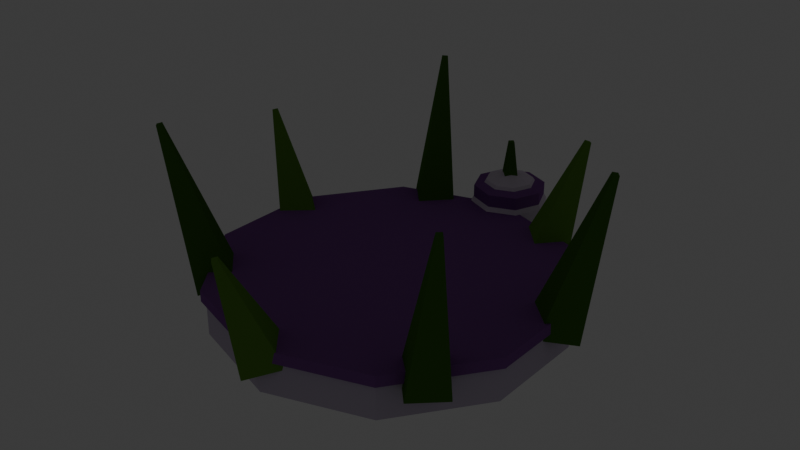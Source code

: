 # Source: char_hat_turnip_crown.blend  (saved by Blender 5.2.45; exported with 4.5.12 LTS)
import bpy
from mathutils import Matrix  # noqa: F401  (used for matrix-valued properties, if any)

bpy.ops.wm.read_factory_settings(use_empty=True)
scene = bpy.context.scene
scene.name = 'Scene'

# ---- collections
col_collection = bpy.data.collections.new('Collection'); scene.collection.children.link(col_collection)

# ---- materials (node trees are filled in below, after node groups)
mat_mat_flat_lit = bpy.data.materials.new('mat_flat_lit')
mat_mat_emissive_warm = bpy.data.materials.new('mat_emissive_warm')
mat_mat_emissive_ember = bpy.data.materials.new('mat_emissive_ember')

# ---- material node trees
mat_mat_flat_lit.use_nodes = True; mat_mat_flat_lit.node_tree.nodes.clear()
_N = mat_mat_flat_lit.node_tree.nodes; _L = mat_mat_flat_lit.node_tree.links
n0 = _N.new('ShaderNodeOutputMaterial'); n0.name = 'Material Output'; n0.location = (0, 0)
n1 = _N.new('ShaderNodeBsdfPrincipled'); n1.name = 'Principled BSDF'; n1.location = (0, 0)
n1.inputs[2].default_value = 1.0
n1.inputs[10].default_value = 0.005
n1.inputs[13].default_value = 0.0
n2 = _N.new('ShaderNodeVertexColor'); n2.name = 'Color Attribute'; n2.location = (0, 0)
n2.layer_name = 'Col'
_L.new(n2.outputs[0], n1.inputs[0])
_L.new(n1.outputs[0], n0.inputs[0])
n0.is_active_output = True
mat_mat_emissive_warm.use_nodes = True; mat_mat_emissive_warm.node_tree.nodes.clear()
_N = mat_mat_emissive_warm.node_tree.nodes; _L = mat_mat_emissive_warm.node_tree.links
n0 = _N.new('ShaderNodeOutputMaterial'); n0.name = 'Material Output'; n0.location = (0, 0)
n1 = _N.new('ShaderNodeBsdfPrincipled'); n1.name = 'Principled BSDF'; n1.location = (0, 0)
n1.inputs[2].default_value = 1.0
n1.inputs[10].default_value = 0.005
n1.inputs[13].default_value = 0.0
n1.inputs[27].default_value = (1.0, 0.4564, 0.1022, 1.0)
n1.inputs[28].default_value = 1.0
n2 = _N.new('ShaderNodeVertexColor'); n2.name = 'Color Attribute'; n2.location = (0, 0)
n2.layer_name = 'Col'
_L.new(n2.outputs[0], n1.inputs[0])
_L.new(n1.outputs[0], n0.inputs[0])
n0.is_active_output = True
mat_mat_emissive_ember.use_nodes = True; mat_mat_emissive_ember.node_tree.nodes.clear()
_N = mat_mat_emissive_ember.node_tree.nodes; _L = mat_mat_emissive_ember.node_tree.links
n0 = _N.new('ShaderNodeOutputMaterial'); n0.name = 'Material Output'; n0.location = (0, 0)
n1 = _N.new('ShaderNodeBsdfPrincipled'); n1.name = 'Principled BSDF'; n1.location = (0, 0)
n1.inputs[2].default_value = 1.0
n1.inputs[10].default_value = 0.005
n1.inputs[13].default_value = 0.0
n1.inputs[27].default_value = (1.0, 0.1022, 0.0137, 1.0)
n1.inputs[28].default_value = 1.0
n2 = _N.new('ShaderNodeVertexColor'); n2.name = 'Color Attribute'; n2.location = (0, 0)
n2.layer_name = 'Col'
_L.new(n2.outputs[0], n1.inputs[0])
_L.new(n1.outputs[0], n0.inputs[0])
n0.is_active_output = True

# ---- world
world_world = bpy.data.worlds.new('World'); scene.world = world_world
world_world.use_nodes = True; world_world.node_tree.nodes.clear()
_N = world_world.node_tree.nodes; _L = world_world.node_tree.links
n0 = _N.new('ShaderNodeOutputWorld'); n0.name = 'World Output'; n0.location = (200, 100)
n1 = _N.new('ShaderNodeBackground'); n1.name = 'Background'; n1.location = (-200, 100)
n1.inputs[0].default_value = (0.05088, 0.05088, 0.05088, 1.0)
_L.new(n1.outputs[0], n0.inputs[0])
n0.is_active_output = True
world_world.color = (0.05088, 0.05088, 0.05088)
world_world.sun_shadow_jitter_overblur = 0.0

# ---- meshes
me_hat = bpy.data.meshes.new('Hat')
me_hat.from_pydata([(0.0, 0.205, 0.085), (0.0, 0.2315, 0.07545), (0.0, 0.185, 0.0), (0.0, 0.185, 0.04), (0.1087, 0.1497, 0.0), (0.1087, 0.1497, 0.04), (0.1759, 0.05717, 0.0), (0.1759, 0.05717, 0.04), (0.1759, -0.05717, 0.0), (0.1759, -0.05717, 0.04), (0.1087, -0.1497, 0.0), (0.1087, -0.1497, 0.04), (0.0, -0.185, 0.0), (0.0, -0.185, 0.04), (-0.1087, -0.1497, 0.0), (-0.1087, -0.1497, 0.04), (-0.1759, -0.05717, 0.0), (-0.1759, -0.05717, 0.04), (-0.1759, 0.05717, 0.0), (-0.1759, 0.05717, 0.04), (-0.1087, 0.1497, 0.0), (-0.1087, 0.1497, 0.04), (0.0, 0.19, 0.038), (0.0, 0.19, 0.05), (0.1117, 0.1537, 0.038), (0.1117, 0.1537, 0.05), (0.1807, 0.05871, 0.038), (0.1807, 0.05871, 0.05), (0.1807, -0.05871, 0.038), (0.1807, -0.05871, 0.05), (0.1117, -0.1537, 0.038), (0.1117, -0.1537, 0.05), (0.0, -0.19, 0.038), (0.0, -0.19, 0.05), (-0.1117, -0.1537, 0.038), (-0.1117, -0.1537, 0.05), (-0.1807, -0.05871, 0.038), (-0.1807, -0.05871, 0.05), (-0.1807, 0.05871, 0.038), (-0.1807, 0.05871, 0.05), (-0.1117, 0.1537, 0.038), (-0.1117, 0.1537, 0.05), (0.1713, 0.06473, 0.02847), (0.2156, 0.0477, 0.1998), (0.2006, 0.03457, 0.02248), (0.2195, 0.04368, 0.199), (0.1717, 0.004807, 0.03153), (0.2156, 0.03971, 0.2002), (0.1425, 0.03496, 0.03752), (0.2117, 0.04373, 0.201), (0.07898, 0.1843, 0.02062), (0.1002, 0.1996, 0.1487), (0.1094, 0.155, 0.0252), (0.1042, 0.1957, 0.1494), (0.08053, 0.1273, 0.03938), (0.1004, 0.192, 0.1513), (0.05015, 0.1565, 0.0348), (0.09631, 0.1959, 0.1506), (-0.07169, 0.1886, 0.023), (-0.09054, 0.2044, 0.1991), (-0.04223, 0.1598, 0.03316), (-0.08661, 0.2005, 0.2004), (-0.07244, 0.1303, 0.037), (-0.09064, 0.1966, 0.2009), (-0.1019, 0.1591, 0.02684), (-0.09457, 0.2004, 0.1996), (-0.1692, 0.07298, 0.02741), (-0.2132, 0.05816, 0.1497), (-0.1414, 0.04355, 0.04021), (-0.2095, 0.05423, 0.1514), (-0.1701, 0.01321, 0.03259), (-0.2133, 0.05019, 0.1503), (-0.1978, 0.04264, 0.01979), (-0.217, 0.05411, 0.1486), (-0.1399, -0.0761, 0.03464), (-0.1754, -0.129, 0.2006), (-0.1101, -0.1062, 0.03612), (-0.1714, -0.133, 0.2008), (-0.139, -0.1354, 0.02536), (-0.1752, -0.1369, 0.1994), (-0.1688, -0.1053, 0.02388), (-0.1792, -0.1329, 0.1992), (-0.004316, -0.1469, 0.04053), (-0.005374, -0.2162, 0.1514), (0.02573, -0.175, 0.03026), (-0.001368, -0.2199, 0.15), (-0.004223, -0.203, 0.01947), (-0.005361, -0.2237, 0.1486), (-0.03427, -0.1749, 0.02974), (-0.009367, -0.2199, 0.15), (0.1346, -0.08283, 0.03493), (0.1687, -0.1374, 0.2007), (0.1635, -0.1119, 0.02412), (0.1725, -0.1413, 0.1992), (0.1336, -0.142, 0.02507), (0.1685, -0.1453, 0.1993), (0.1047, -0.1129, 0.03588), (0.1647, -0.1414, 0.2008), (0.0, 0.2478, 0.05045), (0.0, 0.2478, 0.01955), (0.0, 0.2315, -0.005451), (0.0, 0.205, -0.015), (0.0, 0.205, 0.036), (0.0187, 0.2237, 0.07545), (0.03026, 0.2353, 0.05045), (0.03026, 0.2353, 0.01955), (0.0187, 0.2237, -0.005451), (0.0, 0.1652, 0.047), (0.0, 0.1652, 0.069), (0.02645, 0.205, 0.07545), (0.0428, 0.205, 0.05045), (0.0428, 0.205, 0.01955), (0.02645, 0.205, -0.005451), (0.0, 0.205, 0.08), (0.0187, 0.1863, 0.07545), (0.03026, 0.1747, 0.05045), (0.03026, 0.1747, 0.01955), (0.0187, 0.1863, -0.005451), (0.02817, 0.1768, 0.069), (0.02817, 0.1768, 0.047), (0.0, 0.1785, 0.07545), (0.0, 0.1622, 0.05045), (0.0, 0.1622, 0.01955), (0.0, 0.1785, -0.005451), (-0.0187, 0.1863, 0.07545), (-0.03026, 0.1747, 0.05045), (-0.03026, 0.1747, 0.01955), (-0.0187, 0.1863, -0.005451), (0.03984, 0.205, 0.047), (0.03984, 0.205, 0.069), (-0.02645, 0.205, 0.07545), (-0.0428, 0.205, 0.05045), (-0.0428, 0.205, 0.01955), (-0.02645, 0.205, -0.005451), (-0.0187, 0.2237, 0.07545), (-0.03026, 0.2353, 0.05045), (-0.03026, 0.2353, 0.01955), (-0.0187, 0.2237, -0.005451), (0.02817, 0.2332, 0.069), (0.02817, 0.2332, 0.047), (0.0, 0.2448, 0.069), (-0.004, 0.205, 0.12), (-0.012, 0.205, 0.07), (-0.02817, 0.1768, 0.047), (-0.02817, 0.1768, 0.069), (0.0, 0.201, 0.12), (0.0, 0.193, 0.07), (-0.03984, 0.205, 0.047), (-0.03984, 0.205, 0.069), (0.004, 0.205, 0.12), (0.012, 0.205, 0.07), (-0.02817, 0.2332, 0.047), (-0.02817, 0.2332, 0.069), (0.0, 0.209, 0.12), (0.0, 0.217, 0.07), (0.0, 0.2448, 0.047)], [], [(32, 33, 35, 34), (26, 27, 29, 28), (2, 3, 5, 4), (48, 49, 43, 42), (47, 45, 43, 49), (4, 5, 7, 6), (46, 48, 42, 44), (99, 98, 104, 105), (6, 7, 9, 8), (30, 31, 33, 32), (24, 25, 27, 26), (8, 9, 11, 10), (58, 59, 61, 60), (60, 61, 63, 62), (10, 11, 13, 12), (66, 67, 69, 68), (56, 50, 52, 54), (12, 13, 15, 14), (28, 29, 31, 30), (22, 23, 25, 24), (14, 15, 17, 16), (44, 45, 47, 46), (46, 47, 49, 48), (16, 17, 19, 18), (5, 3, 21, 19, 17, 15, 13, 11, 9, 7), (56, 57, 51, 50), (18, 19, 21, 20), (53, 51, 57, 55), (54, 55, 57, 56), (20, 21, 3, 2), (2, 4, 6, 8, 10, 12, 14, 16, 18, 20), (42, 43, 45, 44), (34, 35, 37, 36), (74, 75, 77, 76), (50, 51, 53, 52), (36, 37, 39, 38), (29, 27, 25, 23, 41, 39, 37, 35, 33, 31), (52, 53, 55, 54), (38, 39, 41, 40), (1, 0, 103), (68, 69, 71, 70), (40, 41, 23, 22), (34, 36, 38, 40, 22, 24, 26, 28, 30, 32), (58, 60, 62, 64), (62, 63, 65, 64), (76, 77, 79, 78), (82, 83, 85, 84), (64, 65, 59, 58), (63, 61, 59, 65), (66, 68, 70, 72), (70, 71, 73, 72), (84, 85, 87, 86), (90, 91, 93, 92), (72, 73, 67, 66), (71, 69, 67, 73), (76, 78, 80, 74), (78, 79, 81, 80), (92, 93, 95, 94), (101, 100, 106), (80, 81, 75, 74), (79, 77, 75, 81), (84, 86, 88, 82), (86, 87, 89, 88), (101, 106, 112), (100, 99, 105, 106), (88, 89, 83, 82), (87, 85, 83, 89), (92, 94, 96, 90), (94, 95, 97, 96), (98, 1, 103, 104), (105, 104, 110, 111), (96, 97, 91, 90), (95, 93, 91, 97), (104, 103, 109, 110), (103, 0, 109), (106, 105, 111, 112), (101, 112, 117), (111, 110, 115, 116), (110, 109, 114, 115), (109, 0, 114), (112, 111, 116, 117), (101, 117, 123), (116, 115, 121, 122), (115, 114, 120, 121), (114, 0, 120), (117, 116, 122, 123), (101, 123, 127), (122, 121, 125, 126), (121, 120, 124, 125), (120, 0, 124), (123, 122, 126, 127), (101, 127, 133), (126, 125, 131, 132), (125, 124, 130, 131), (124, 0, 130), (127, 126, 132, 133), (101, 133, 137), (132, 131, 135, 136), (131, 130, 134, 135), (130, 0, 134), (133, 132, 136, 137), (101, 137, 100), (136, 135, 98, 99), (135, 134, 1, 98), (134, 0, 1), (137, 136, 99, 100), (140, 113, 138), (155, 140, 138, 139), (102, 155, 139), (102, 139, 128), (139, 138, 129, 128), (138, 113, 129), (129, 113, 118), (128, 129, 118, 119), (102, 128, 119), (102, 119, 107), (119, 118, 108, 107), (118, 113, 108), (108, 113, 144), (107, 108, 144, 143), (102, 107, 143), (102, 143, 147), (143, 144, 148, 147), (144, 113, 148), (102, 147, 151), (147, 148, 152, 151), (148, 113, 152), (102, 151, 155), (151, 152, 140, 155), (152, 113, 140), (154, 153, 149, 150), (150, 149, 145, 146), (149, 153, 141, 145), (146, 145, 141, 142), (142, 141, 153, 154), (154, 150, 146, 142)])
_ca = me_hat.color_attributes.new('Col', 'BYTE_COLOR', 'CORNER')
_ca.data.foreach_set('color', [0.2542, 0.1022, 0.3515, 1.0, 0.2542, 0.1022, 0.3515, 1.0, 0.2542, 0.1022, 0.3515, 1.0, 0.2542, 0.1022, 0.3515, 1.0, 0.2542, 0.1022, 0.3515, 1.0, 0.2542, 0.1022, 0.3515, 1.0, 0.2542, 0.1022, 0.3515, 1.0, 0.2542, 0.1022, 0.3515, 1.0, 0.624, 0.5457, 0.6867, 1.0, 0.624, 0.5457, 0.6867, 1.0, 0.624, 0.5457, 0.6867, 1.0, 0.624, 0.5457, 0.6867, 1.0, 0.07819, 0.1946, 0.0319, 1.0, 0.07819, 0.1946, 0.0319, 1.0, 0.07819, 0.1946, 0.0319, 1.0, 0.07819, 0.1946, 0.0319, 1.0, 0.07819, 0.1946, 0.0319, 1.0, 0.07819, 0.1946, 0.0319, 1.0, 0.07819, 0.1946, 0.0319, 1.0, 0.07819, 0.1946, 0.0319, 1.0, 0.624, 0.5457, 0.6867, 1.0, 0.624, 0.5457, 0.6867, 1.0, 0.624, 0.5457, 0.6867, 1.0, 0.624, 0.5457, 0.6867, 1.0, 0.07819, 0.1946, 0.0319, 1.0, 0.07819, 0.1946, 0.0319, 1.0, 0.07819, 0.1946, 0.0319, 1.0, 0.07819, 0.1946, 0.0319, 1.0, 0.7682, 0.6654, 0.807, 1.0, 0.7682, 0.6654, 0.807, 1.0, 0.7682, 0.6654, 0.807, 1.0, 0.7682, 0.6654, 0.807, 1.0, 0.624, 0.5457, 0.6867, 1.0, 0.624, 0.5457, 0.6867, 1.0, 0.624, 0.5457, 0.6867, 1.0, 0.624, 0.5457, 0.6867, 1.0, 0.2542, 0.1022, 0.3515, 1.0, 0.2542, 0.1022, 0.3515, 1.0, 0.2542, 0.1022, 0.3515, 1.0, 0.2542, 0.1022, 0.3515, 1.0, 0.2542, 0.1022, 0.3515, 1.0, 0.2542, 0.1022, 0.3515, 1.0, 0.2542, 0.1022, 0.3515, 1.0, 0.2542, 0.1022, 0.3515, 1.0, 0.624, 0.5457, 0.6867, 1.0, 0.624, 0.5457, 0.6867, 1.0, 0.624, 0.5457, 0.6867, 1.0, 0.624, 0.5457, 0.6867, 1.0, 0.07819, 0.1946, 0.0319, 1.0, 0.07819, 0.1946, 0.0319, 1.0, 0.07819, 0.1946, 0.0319, 1.0, 0.07819, 0.1946, 0.0319, 1.0, 0.07819, 0.1946, 0.0319, 1.0, 0.07819, 0.1946, 0.0319, 1.0, 0.07819, 0.1946, 0.0319, 1.0, 0.07819, 0.1946, 0.0319, 1.0, 0.624, 0.5457, 0.6867, 1.0, 0.624, 0.5457, 0.6867, 1.0, 0.624, 0.5457, 0.6867, 1.0, 0.624, 0.5457, 0.6867, 1.0, 0.1441, 0.3231, 0.04971, 1.0, 0.1441, 0.3231, 0.04971, 1.0, 0.1441, 0.3231, 0.04971, 1.0, 0.1441, 0.3231, 0.04971, 1.0, 0.1441, 0.3231, 0.04971, 1.0, 0.1441, 0.3231, 0.04971, 1.0, 0.1441, 0.3231, 0.04971, 1.0, 0.1441, 0.3231, 0.04971, 1.0, 0.624, 0.5457, 0.6867, 1.0, 0.624, 0.5457, 0.6867, 1.0, 0.624, 0.5457, 0.6867, 1.0, 0.624, 0.5457, 0.6867, 1.0, 0.2542, 0.1022, 0.3515, 1.0, 0.2542, 0.1022, 0.3515, 1.0, 0.2542, 0.1022, 0.3515, 1.0, 0.2542, 0.1022, 0.3515, 1.0, 0.2542, 0.1022, 0.3515, 1.0, 0.2542, 0.1022, 0.3515, 1.0, 0.2542, 0.1022, 0.3515, 1.0, 0.2542, 0.1022, 0.3515, 1.0, 0.624, 0.5457, 0.6867, 1.0, 0.624, 0.5457, 0.6867, 1.0, 0.624, 0.5457, 0.6867, 1.0, 0.624, 0.5457, 0.6867, 1.0, 0.07819, 0.1946, 0.0319, 1.0, 0.07819, 0.1946, 0.0319, 1.0, 0.07819, 0.1946, 0.0319, 1.0, 0.07819, 0.1946, 0.0319, 1.0, 0.07819, 0.1946, 0.0319, 1.0, 0.07819, 0.1946, 0.0319, 1.0, 0.07819, 0.1946, 0.0319, 1.0, 0.07819, 0.1946, 0.0319, 1.0, 0.624, 0.5457, 0.6867, 1.0, 0.624, 0.5457, 0.6867, 1.0, 0.624, 0.5457, 0.6867, 1.0, 0.624, 0.5457, 0.6867, 1.0, 0.624, 0.5457, 0.6867, 1.0, 0.624, 0.5457, 0.6867, 1.0, 0.624, 0.5457, 0.6867, 1.0, 0.624, 0.5457, 0.6867, 1.0, 0.624, 0.5457, 0.6867, 1.0, 0.624, 0.5457, 0.6867, 1.0, 0.624, 0.5457, 0.6867, 1.0, 0.624, 0.5457, 0.6867, 1.0, 0.624, 0.5457, 0.6867, 1.0, 0.624, 0.5457, 0.6867, 1.0, 0.1441, 0.3231, 0.04971, 1.0, 0.1441, 0.3231, 0.04971, 1.0, 0.1441, 0.3231, 0.04971, 1.0, 0.1441, 0.3231, 0.04971, 1.0, 0.624, 0.5457, 0.6867, 1.0, 0.624, 0.5457, 0.6867, 1.0, 0.624, 0.5457, 0.6867, 1.0, 0.624, 0.5457, 0.6867, 1.0, 0.1441, 0.3231, 0.04971, 1.0, 0.1441, 0.3231, 0.04971, 1.0, 0.1441, 0.3231, 0.04971, 1.0, 0.1441, 0.3231, 0.04971, 1.0, 0.1441, 0.3231, 0.04971, 1.0, 0.1441, 0.3231, 0.04971, 1.0, 0.1441, 0.3231, 0.04971, 1.0, 0.1441, 0.3231, 0.04971, 1.0, 0.624, 0.5457, 0.6867, 1.0, 0.624, 0.5457, 0.6867, 1.0, 0.624, 0.5457, 0.6867, 1.0, 0.624, 0.5457, 0.6867, 1.0, 0.624, 0.5457, 0.6867, 1.0, 0.624, 0.5457, 0.6867, 1.0, 0.624, 0.5457, 0.6867, 1.0, 0.624, 0.5457, 0.6867, 1.0, 0.624, 0.5457, 0.6867, 1.0, 0.624, 0.5457, 0.6867, 1.0, 0.624, 0.5457, 0.6867, 1.0, 0.624, 0.5457, 0.6867, 1.0, 0.624, 0.5457, 0.6867, 1.0, 0.624, 0.5457, 0.6867, 1.0, 0.07819, 0.1946, 0.0319, 1.0, 0.07819, 0.1946, 0.0319, 1.0, 0.07819, 0.1946, 0.0319, 1.0, 0.07819, 0.1946, 0.0319, 1.0, 0.2542, 0.1022, 0.3515, 1.0, 0.2542, 0.1022, 0.3515, 1.0, 0.2542, 0.1022, 0.3515, 1.0, 0.2542, 0.1022, 0.3515, 1.0, 0.07819, 0.1946, 0.0319, 1.0, 0.07819, 0.1946, 0.0319, 1.0, 0.07819, 0.1946, 0.0319, 1.0, 0.07819, 0.1946, 0.0319, 1.0, 0.1441, 0.3231, 0.04971, 1.0, 0.1441, 0.3231, 0.04971, 1.0, 0.1441, 0.3231, 0.04971, 1.0, 0.1441, 0.3231, 0.04971, 1.0, 0.2542, 0.1022, 0.3515, 1.0, 0.2542, 0.1022, 0.3515, 1.0, 0.2542, 0.1022, 0.3515, 1.0, 0.2542, 0.1022, 0.3515, 1.0, 0.2542, 0.1022, 0.3515, 1.0, 0.2542, 0.1022, 0.3515, 1.0, 0.2542, 0.1022, 0.3515, 1.0, 0.2542, 0.1022, 0.3515, 1.0, 0.2542, 0.1022, 0.3515, 1.0, 0.2542, 0.1022, 0.3515, 1.0, 0.2542, 0.1022, 0.3515, 1.0, 0.2542, 0.1022, 0.3515, 1.0, 0.2542, 0.1022, 0.3515, 1.0, 0.2542, 0.1022, 0.3515, 1.0, 0.1441, 0.3231, 0.04971, 1.0, 0.1441, 0.3231, 0.04971, 1.0, 0.1441, 0.3231, 0.04971, 1.0, 0.1441, 0.3231, 0.04971, 1.0, 0.2542, 0.1022, 0.3515, 1.0, 0.2542, 0.1022, 0.3515, 1.0, 0.2542, 0.1022, 0.3515, 1.0, 0.2542, 0.1022, 0.3515, 1.0, 0.7682, 0.6654, 0.807, 1.0, 0.7682, 0.6654, 0.807, 1.0, 0.7682, 0.6654, 0.807, 1.0, 0.1441, 0.3231, 0.04971, 1.0, 0.1441, 0.3231, 0.04971, 1.0, 0.1441, 0.3231, 0.04971, 1.0, 0.1441, 0.3231, 0.04971, 1.0, 0.2542, 0.1022, 0.3515, 1.0, 0.2542, 0.1022, 0.3515, 1.0, 0.2542, 0.1022, 0.3515, 1.0, 0.2542, 0.1022, 0.3515, 1.0, 0.2542, 0.1022, 0.3515, 1.0, 0.2542, 0.1022, 0.3515, 1.0, 0.2542, 0.1022, 0.3515, 1.0, 0.2542, 0.1022, 0.3515, 1.0, 0.2542, 0.1022, 0.3515, 1.0, 0.2542, 0.1022, 0.3515, 1.0, 0.2542, 0.1022, 0.3515, 1.0, 0.2542, 0.1022, 0.3515, 1.0, 0.2542, 0.1022, 0.3515, 1.0, 0.2542, 0.1022, 0.3515, 1.0, 0.07819, 0.1946, 0.0319, 1.0, 0.07819, 0.1946, 0.0319, 1.0, 0.07819, 0.1946, 0.0319, 1.0, 0.07819, 0.1946, 0.0319, 1.0, 0.07819, 0.1946, 0.0319, 1.0, 0.07819, 0.1946, 0.0319, 1.0, 0.07819, 0.1946, 0.0319, 1.0, 0.07819, 0.1946, 0.0319, 1.0, 0.07819, 0.1946, 0.0319, 1.0, 0.07819, 0.1946, 0.0319, 1.0, 0.07819, 0.1946, 0.0319, 1.0, 0.07819, 0.1946, 0.0319, 1.0, 0.1441, 0.3231, 0.04971, 1.0, 0.1441, 0.3231, 0.04971, 1.0, 0.1441, 0.3231, 0.04971, 1.0, 0.1441, 0.3231, 0.04971, 1.0, 0.07819, 0.1946, 0.0319, 1.0, 0.07819, 0.1946, 0.0319, 1.0, 0.07819, 0.1946, 0.0319, 1.0, 0.07819, 0.1946, 0.0319, 1.0, 0.07819, 0.1946, 0.0319, 1.0, 0.07819, 0.1946, 0.0319, 1.0, 0.07819, 0.1946, 0.0319, 1.0, 0.07819, 0.1946, 0.0319, 1.0, 0.1441, 0.3231, 0.04971, 1.0, 0.1441, 0.3231, 0.04971, 1.0, 0.1441, 0.3231, 0.04971, 1.0, 0.1441, 0.3231, 0.04971, 1.0, 0.1441, 0.3231, 0.04971, 1.0, 0.1441, 0.3231, 0.04971, 1.0, 0.1441, 0.3231, 0.04971, 1.0, 0.1441, 0.3231, 0.04971, 1.0, 0.1441, 0.3231, 0.04971, 1.0, 0.1441, 0.3231, 0.04971, 1.0, 0.1441, 0.3231, 0.04971, 1.0, 0.1441, 0.3231, 0.04971, 1.0, 0.07819, 0.1946, 0.0319, 1.0, 0.07819, 0.1946, 0.0319, 1.0, 0.07819, 0.1946, 0.0319, 1.0, 0.07819, 0.1946, 0.0319, 1.0, 0.1441, 0.3231, 0.04971, 1.0, 0.1441, 0.3231, 0.04971, 1.0, 0.1441, 0.3231, 0.04971, 1.0, 0.1441, 0.3231, 0.04971, 1.0, 0.1441, 0.3231, 0.04971, 1.0, 0.1441, 0.3231, 0.04971, 1.0, 0.1441, 0.3231, 0.04971, 1.0, 0.1441, 0.3231, 0.04971, 1.0, 0.07819, 0.1946, 0.0319, 1.0, 0.07819, 0.1946, 0.0319, 1.0, 0.07819, 0.1946, 0.0319, 1.0, 0.07819, 0.1946, 0.0319, 1.0, 0.07819, 0.1946, 0.0319, 1.0, 0.07819, 0.1946, 0.0319, 1.0, 0.07819, 0.1946, 0.0319, 1.0, 0.07819, 0.1946, 0.0319, 1.0, 0.07819, 0.1946, 0.0319, 1.0, 0.07819, 0.1946, 0.0319, 1.0, 0.07819, 0.1946, 0.0319, 1.0, 0.07819, 0.1946, 0.0319, 1.0, 0.7682, 0.6654, 0.807, 1.0, 0.7682, 0.6654, 0.807, 1.0, 0.7682, 0.6654, 0.807, 1.0, 0.07819, 0.1946, 0.0319, 1.0, 0.07819, 0.1946, 0.0319, 1.0, 0.07819, 0.1946, 0.0319, 1.0, 0.07819, 0.1946, 0.0319, 1.0, 0.07819, 0.1946, 0.0319, 1.0, 0.07819, 0.1946, 0.0319, 1.0, 0.07819, 0.1946, 0.0319, 1.0, 0.07819, 0.1946, 0.0319, 1.0, 0.1441, 0.3231, 0.04971, 1.0, 0.1441, 0.3231, 0.04971, 1.0, 0.1441, 0.3231, 0.04971, 1.0, 0.1441, 0.3231, 0.04971, 1.0, 0.1441, 0.3231, 0.04971, 1.0, 0.1441, 0.3231, 0.04971, 1.0, 0.1441, 0.3231, 0.04971, 1.0, 0.1441, 0.3231, 0.04971, 1.0, 0.7682, 0.6654, 0.807, 1.0, 0.7682, 0.6654, 0.807, 1.0, 0.7682, 0.6654, 0.807, 1.0, 0.7682, 0.6654, 0.807, 1.0, 0.7682, 0.6654, 0.807, 1.0, 0.7682, 0.6654, 0.807, 1.0, 0.7682, 0.6654, 0.807, 1.0, 0.1441, 0.3231, 0.04971, 1.0, 0.1441, 0.3231, 0.04971, 1.0, 0.1441, 0.3231, 0.04971, 1.0, 0.1441, 0.3231, 0.04971, 1.0, 0.1441, 0.3231, 0.04971, 1.0, 0.1441, 0.3231, 0.04971, 1.0, 0.1441, 0.3231, 0.04971, 1.0, 0.1441, 0.3231, 0.04971, 1.0, 0.07819, 0.1946, 0.0319, 1.0, 0.07819, 0.1946, 0.0319, 1.0, 0.07819, 0.1946, 0.0319, 1.0, 0.07819, 0.1946, 0.0319, 1.0, 0.07819, 0.1946, 0.0319, 1.0, 0.07819, 0.1946, 0.0319, 1.0, 0.07819, 0.1946, 0.0319, 1.0, 0.07819, 0.1946, 0.0319, 1.0, 0.7682, 0.6654, 0.807, 1.0, 0.7682, 0.6654, 0.807, 1.0, 0.7682, 0.6654, 0.807, 1.0, 0.7682, 0.6654, 0.807, 1.0, 0.7682, 0.6654, 0.807, 1.0, 0.7682, 0.6654, 0.807, 1.0, 0.7682, 0.6654, 0.807, 1.0, 0.7682, 0.6654, 0.807, 1.0, 0.07819, 0.1946, 0.0319, 1.0, 0.07819, 0.1946, 0.0319, 1.0, 0.07819, 0.1946, 0.0319, 1.0, 0.07819, 0.1946, 0.0319, 1.0, 0.07819, 0.1946, 0.0319, 1.0, 0.07819, 0.1946, 0.0319, 1.0, 0.07819, 0.1946, 0.0319, 1.0, 0.07819, 0.1946, 0.0319, 1.0, 0.7682, 0.6654, 0.807, 1.0, 0.7682, 0.6654, 0.807, 1.0, 0.7682, 0.6654, 0.807, 1.0, 0.7682, 0.6654, 0.807, 1.0, 0.7682, 0.6654, 0.807, 1.0, 0.7682, 0.6654, 0.807, 1.0, 0.7682, 0.6654, 0.807, 1.0, 0.7682, 0.6654, 0.807, 1.0, 0.7682, 0.6654, 0.807, 1.0, 0.7682, 0.6654, 0.807, 1.0, 0.7682, 0.6654, 0.807, 1.0, 0.7682, 0.6654, 0.807, 1.0, 0.7682, 0.6654, 0.807, 1.0, 0.7682, 0.6654, 0.807, 1.0, 0.7682, 0.6654, 0.807, 1.0, 0.7682, 0.6654, 0.807, 1.0, 0.7682, 0.6654, 0.807, 1.0, 0.7682, 0.6654, 0.807, 1.0, 0.7682, 0.6654, 0.807, 1.0, 0.7682, 0.6654, 0.807, 1.0, 0.7682, 0.6654, 0.807, 1.0, 0.7682, 0.6654, 0.807, 1.0, 0.7682, 0.6654, 0.807, 1.0, 0.7682, 0.6654, 0.807, 1.0, 0.7682, 0.6654, 0.807, 1.0, 0.7682, 0.6654, 0.807, 1.0, 0.7682, 0.6654, 0.807, 1.0, 0.7682, 0.6654, 0.807, 1.0, 0.7682, 0.6654, 0.807, 1.0, 0.7682, 0.6654, 0.807, 1.0, 0.7682, 0.6654, 0.807, 1.0, 0.7682, 0.6654, 0.807, 1.0, 0.7682, 0.6654, 0.807, 1.0, 0.7682, 0.6654, 0.807, 1.0, 0.7682, 0.6654, 0.807, 1.0, 0.7682, 0.6654, 0.807, 1.0, 0.7682, 0.6654, 0.807, 1.0, 0.7682, 0.6654, 0.807, 1.0, 0.7682, 0.6654, 0.807, 1.0, 0.7682, 0.6654, 0.807, 1.0, 0.7682, 0.6654, 0.807, 1.0, 0.7682, 0.6654, 0.807, 1.0, 0.7682, 0.6654, 0.807, 1.0, 0.7682, 0.6654, 0.807, 1.0, 0.7682, 0.6654, 0.807, 1.0, 0.7682, 0.6654, 0.807, 1.0, 0.7682, 0.6654, 0.807, 1.0, 0.7682, 0.6654, 0.807, 1.0, 0.7682, 0.6654, 0.807, 1.0, 0.7682, 0.6654, 0.807, 1.0, 0.7682, 0.6654, 0.807, 1.0, 0.7682, 0.6654, 0.807, 1.0, 0.7682, 0.6654, 0.807, 1.0, 0.7682, 0.6654, 0.807, 1.0, 0.7682, 0.6654, 0.807, 1.0, 0.7682, 0.6654, 0.807, 1.0, 0.7682, 0.6654, 0.807, 1.0, 0.7682, 0.6654, 0.807, 1.0, 0.7682, 0.6654, 0.807, 1.0, 0.7682, 0.6654, 0.807, 1.0, 0.7682, 0.6654, 0.807, 1.0, 0.7682, 0.6654, 0.807, 1.0, 0.7682, 0.6654, 0.807, 1.0, 0.7682, 0.6654, 0.807, 1.0, 0.7682, 0.6654, 0.807, 1.0, 0.7682, 0.6654, 0.807, 1.0, 0.7682, 0.6654, 0.807, 1.0, 0.7682, 0.6654, 0.807, 1.0, 0.7682, 0.6654, 0.807, 1.0, 0.7682, 0.6654, 0.807, 1.0, 0.7682, 0.6654, 0.807, 1.0, 0.7682, 0.6654, 0.807, 1.0, 0.7682, 0.6654, 0.807, 1.0, 0.7682, 0.6654, 0.807, 1.0, 0.7682, 0.6654, 0.807, 1.0, 0.7682, 0.6654, 0.807, 1.0, 0.7682, 0.6654, 0.807, 1.0, 0.7682, 0.6654, 0.807, 1.0, 0.7682, 0.6654, 0.807, 1.0, 0.7682, 0.6654, 0.807, 1.0, 0.7682, 0.6654, 0.807, 1.0, 0.7682, 0.6654, 0.807, 1.0, 0.7682, 0.6654, 0.807, 1.0, 0.7682, 0.6654, 0.807, 1.0, 0.7682, 0.6654, 0.807, 1.0, 0.7682, 0.6654, 0.807, 1.0, 0.7682, 0.6654, 0.807, 1.0, 0.7682, 0.6654, 0.807, 1.0, 0.7682, 0.6654, 0.807, 1.0, 0.7682, 0.6654, 0.807, 1.0, 0.7682, 0.6654, 0.807, 1.0, 0.7682, 0.6654, 0.807, 1.0, 0.7682, 0.6654, 0.807, 1.0, 0.7682, 0.6654, 0.807, 1.0, 0.7682, 0.6654, 0.807, 1.0, 0.7682, 0.6654, 0.807, 1.0, 0.7682, 0.6654, 0.807, 1.0, 0.7682, 0.6654, 0.807, 1.0, 0.7682, 0.6654, 0.807, 1.0, 0.7682, 0.6654, 0.807, 1.0, 0.7682, 0.6654, 0.807, 1.0, 0.7682, 0.6654, 0.807, 1.0, 0.7682, 0.6654, 0.807, 1.0, 0.7682, 0.6654, 0.807, 1.0, 0.7682, 0.6654, 0.807, 1.0, 0.7682, 0.6654, 0.807, 1.0, 0.7682, 0.6654, 0.807, 1.0, 0.7682, 0.6654, 0.807, 1.0, 0.7682, 0.6654, 0.807, 1.0, 0.7682, 0.6654, 0.807, 1.0, 0.7682, 0.6654, 0.807, 1.0, 0.7682, 0.6654, 0.807, 1.0, 0.7682, 0.6654, 0.807, 1.0, 0.7682, 0.6654, 0.807, 1.0, 0.7682, 0.6654, 0.807, 1.0, 0.7682, 0.6654, 0.807, 1.0, 0.7682, 0.6654, 0.807, 1.0, 0.7682, 0.6654, 0.807, 1.0, 0.7682, 0.6654, 0.807, 1.0, 0.2542, 0.1022, 0.3515, 1.0, 0.2542, 0.1022, 0.3515, 1.0, 0.2542, 0.1022, 0.3515, 1.0, 0.2542, 0.1022, 0.3515, 1.0, 0.2542, 0.1022, 0.3515, 1.0, 0.2542, 0.1022, 0.3515, 1.0, 0.2542, 0.1022, 0.3515, 1.0, 0.2542, 0.1022, 0.3515, 1.0, 0.2542, 0.1022, 0.3515, 1.0, 0.2542, 0.1022, 0.3515, 1.0, 0.2542, 0.1022, 0.3515, 1.0, 0.2542, 0.1022, 0.3515, 1.0, 0.2542, 0.1022, 0.3515, 1.0, 0.2542, 0.1022, 0.3515, 1.0, 0.2542, 0.1022, 0.3515, 1.0, 0.2542, 0.1022, 0.3515, 1.0, 0.2542, 0.1022, 0.3515, 1.0, 0.2542, 0.1022, 0.3515, 1.0, 0.2542, 0.1022, 0.3515, 1.0, 0.2542, 0.1022, 0.3515, 1.0, 0.2542, 0.1022, 0.3515, 1.0, 0.2542, 0.1022, 0.3515, 1.0, 0.2542, 0.1022, 0.3515, 1.0, 0.2542, 0.1022, 0.3515, 1.0, 0.2542, 0.1022, 0.3515, 1.0, 0.2542, 0.1022, 0.3515, 1.0, 0.2542, 0.1022, 0.3515, 1.0, 0.2542, 0.1022, 0.3515, 1.0, 0.2542, 0.1022, 0.3515, 1.0, 0.2542, 0.1022, 0.3515, 1.0, 0.2542, 0.1022, 0.3515, 1.0, 0.2542, 0.1022, 0.3515, 1.0, 0.2542, 0.1022, 0.3515, 1.0, 0.2542, 0.1022, 0.3515, 1.0, 0.2542, 0.1022, 0.3515, 1.0, 0.2542, 0.1022, 0.3515, 1.0, 0.2542, 0.1022, 0.3515, 1.0, 0.2542, 0.1022, 0.3515, 1.0, 0.2542, 0.1022, 0.3515, 1.0, 0.2542, 0.1022, 0.3515, 1.0, 0.2542, 0.1022, 0.3515, 1.0, 0.2542, 0.1022, 0.3515, 1.0, 0.2542, 0.1022, 0.3515, 1.0, 0.2542, 0.1022, 0.3515, 1.0, 0.2542, 0.1022, 0.3515, 1.0, 0.2542, 0.1022, 0.3515, 1.0, 0.2542, 0.1022, 0.3515, 1.0, 0.2542, 0.1022, 0.3515, 1.0, 0.2542, 0.1022, 0.3515, 1.0, 0.2542, 0.1022, 0.3515, 1.0, 0.2542, 0.1022, 0.3515, 1.0, 0.2542, 0.1022, 0.3515, 1.0, 0.2542, 0.1022, 0.3515, 1.0, 0.2542, 0.1022, 0.3515, 1.0, 0.2542, 0.1022, 0.3515, 1.0, 0.2542, 0.1022, 0.3515, 1.0, 0.2542, 0.1022, 0.3515, 1.0, 0.2542, 0.1022, 0.3515, 1.0, 0.2542, 0.1022, 0.3515, 1.0, 0.2542, 0.1022, 0.3515, 1.0, 0.2542, 0.1022, 0.3515, 1.0, 0.2542, 0.1022, 0.3515, 1.0, 0.2542, 0.1022, 0.3515, 1.0, 0.2542, 0.1022, 0.3515, 1.0, 0.2542, 0.1022, 0.3515, 1.0, 0.2542, 0.1022, 0.3515, 1.0, 0.2542, 0.1022, 0.3515, 1.0, 0.2542, 0.1022, 0.3515, 1.0, 0.2542, 0.1022, 0.3515, 1.0, 0.2542, 0.1022, 0.3515, 1.0, 0.2542, 0.1022, 0.3515, 1.0, 0.2542, 0.1022, 0.3515, 1.0, 0.2542, 0.1022, 0.3515, 1.0, 0.2542, 0.1022, 0.3515, 1.0, 0.2542, 0.1022, 0.3515, 1.0, 0.2542, 0.1022, 0.3515, 1.0, 0.2542, 0.1022, 0.3515, 1.0, 0.2542, 0.1022, 0.3515, 1.0, 0.2542, 0.1022, 0.3515, 1.0, 0.2542, 0.1022, 0.3515, 1.0, 0.07819, 0.1946, 0.0319, 1.0, 0.07819, 0.1946, 0.0319, 1.0, 0.07819, 0.1946, 0.0319, 1.0, 0.07819, 0.1946, 0.0319, 1.0, 0.07819, 0.1946, 0.0319, 1.0, 0.07819, 0.1946, 0.0319, 1.0, 0.07819, 0.1946, 0.0319, 1.0, 0.07819, 0.1946, 0.0319, 1.0, 0.07819, 0.1946, 0.0319, 1.0, 0.07819, 0.1946, 0.0319, 1.0, 0.07819, 0.1946, 0.0319, 1.0, 0.07819, 0.1946, 0.0319, 1.0, 0.07819, 0.1946, 0.0319, 1.0, 0.07819, 0.1946, 0.0319, 1.0, 0.07819, 0.1946, 0.0319, 1.0, 0.07819, 0.1946, 0.0319, 1.0, 0.07819, 0.1946, 0.0319, 1.0, 0.07819, 0.1946, 0.0319, 1.0, 0.07819, 0.1946, 0.0319, 1.0, 0.07819, 0.1946, 0.0319, 1.0, 0.07819, 0.1946, 0.0319, 1.0, 0.07819, 0.1946, 0.0319, 1.0, 0.07819, 0.1946, 0.0319, 1.0, 0.07819, 0.1946, 0.0319, 1.0])
me_hat.materials.append(mat_mat_flat_lit)
me_hat.materials.append(mat_mat_emissive_warm)
me_hat.materials.append(mat_mat_emissive_ember)
me_hat.update()

# ---- objects
ob_hat = bpy.data.objects.new('Hat', me_hat)

# ---- transforms, parenting, visibility, modifiers, constraints
ob_hat.location = (0.0, 0.0, 0.0)

# ---- collection membership
scene.collection.objects.link(ob_hat)

# ---- scene / render settings (as saved in the file)
scene.frame_start = 1; scene.frame_end = 250; scene.frame_set(1)
scene.render.engine = 'BLENDER_EEVEE_NEXT'
scene.render.bake_bias = 0.0
scene.render.bake_samples = 0
scene.render.compositor_device = 'GPU'
scene.eevee.use_volume_custom_range = False
scene.eevee.fast_gi_thickness_near = 0.1
scene.eevee.fast_gi_thickness_far = 0.0
scene.eevee.ray_tracing_options.screen_trace_thickness = 0.1
bpy.context.view_layer.update()

# ---- added for rendering (the .blend has no active camera): camera
cam_auto = bpy.data.cameras.new('AutoCamera')
cam_auto.lens = 50.0
cam_auto.sensor_width = 36.0
cam_auto.clip_end = 1000.0
ob_auto_camera = bpy.data.objects.new('AutoCamera', cam_auto)
scene.collection.objects.link(ob_auto_camera)
ob_auto_camera.location = (0.628398, -0.740518, 0.59472)
ob_auto_camera.rotation_euler = (1.09748, -7.21219e-08, 0.694738)
scene.camera = ob_auto_camera
bpy.context.view_layer.update()
